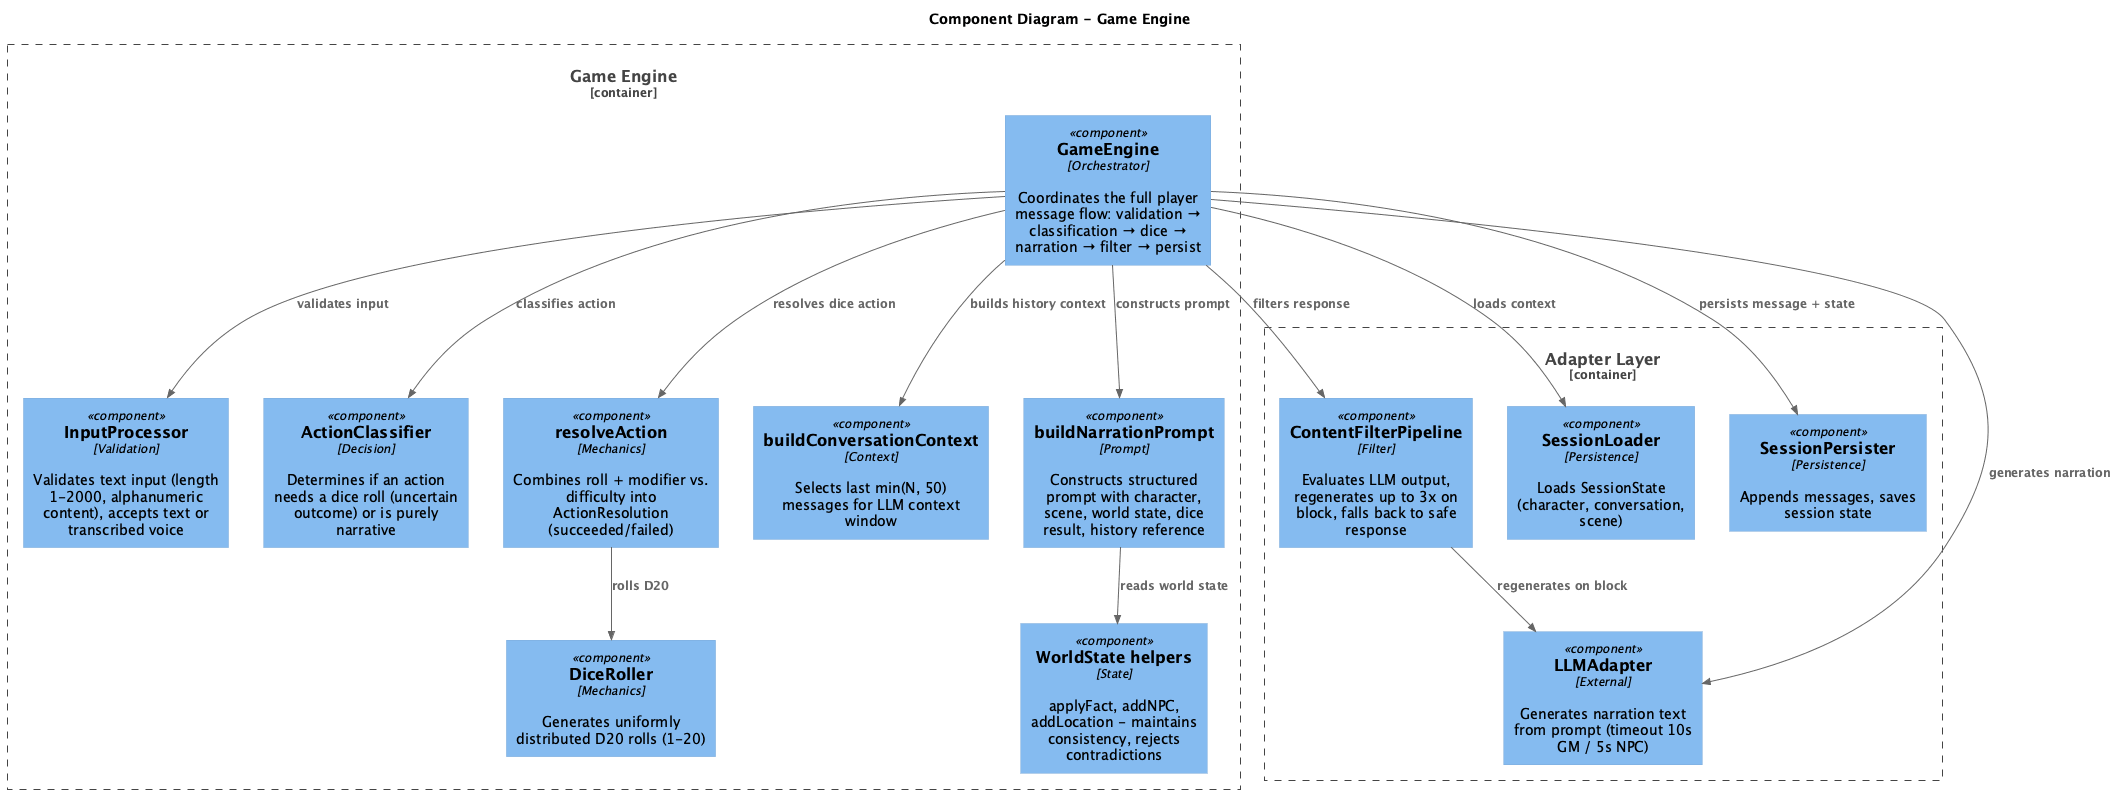

The diagram above was rendered by PlantUML. Its source (embedded in the PNG):
@startuml GameEngine_Component
!include https://raw.githubusercontent.com/plantuml-stdlib/C4-PlantUML/master/C4_Component.puml

title Component Diagram - Game Engine

Container_Boundary(game_engine, "Game Engine") {
    Component(orchestrator, "GameEngine", "Orchestrator", "Coordinates the full player message flow: validation → classification → dice → narration → filter → persist")

    Component(input_processor, "InputProcessor", "Validation", "Validates text input (length 1-2000, alphanumeric content), accepts text or transcribed voice")

    Component(action_classifier, "ActionClassifier", "Decision", "Determines if an action needs a dice roll (uncertain outcome) or is purely narrative")

    Component(dice_roller, "DiceRoller", "Mechanics", "Generates uniformly distributed D20 rolls (1-20)")

    Component(action_resolver, "resolveAction", "Mechanics", "Combines roll + modifier vs. difficulty into ActionResolution (succeeded/failed)")

    Component(context_builder, "buildConversationContext", "Context", "Selects last min(N, 50) messages for LLM context window")

    Component(prompt_builder, "buildNarrationPrompt", "Prompt", "Constructs structured prompt with character, scene, world state, dice result, history reference")

    Component(world_state, "WorldState helpers", "State", "applyFact, addNPC, addLocation - maintains consistency, rejects contradictions")
}

Container_Boundary(adapters, "Adapter Layer") {
    Component(llm_adapter, "LLMAdapter", "External", "Generates narration text from prompt (timeout 10s GM / 5s NPC)")
    Component(content_filter, "ContentFilterPipeline", "Filter", "Evaluates LLM output, regenerates up to 3x on block, falls back to safe response")
    Component(session_loader, "SessionLoader", "Persistence", "Loads SessionState (character, conversation, scene)")
    Component(session_persister, "SessionPersister", "Persistence", "Appends messages, saves session state")
}

Rel(orchestrator, input_processor, "validates input")
Rel(orchestrator, session_loader, "loads context")
Rel(orchestrator, action_classifier, "classifies action")
Rel(orchestrator, action_resolver, "resolves dice action")
Rel(action_resolver, dice_roller, "rolls D20")
Rel(orchestrator, context_builder, "builds history context")
Rel(orchestrator, prompt_builder, "constructs prompt")
Rel(prompt_builder, world_state, "reads world state")
Rel(orchestrator, llm_adapter, "generates narration")
Rel(orchestrator, content_filter, "filters response")
Rel(content_filter, llm_adapter, "regenerates on block")
Rel(orchestrator, session_persister, "persists message + state")

@enduml